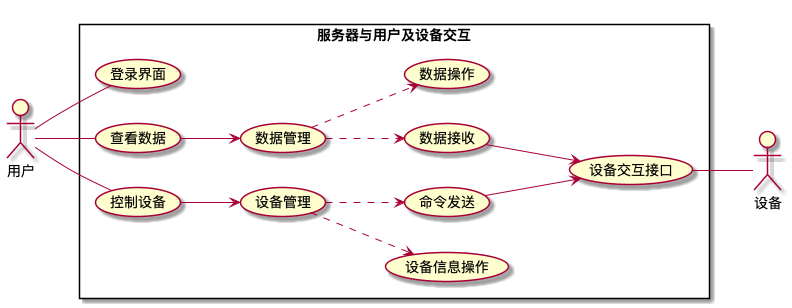

The diagram above was rendered by PlantUML. Its source (embedded in the PNG):
@startuml 服务器与用户及设备交互
left to right direction
skinparam packageStyle rectangle
actor 用户 as user
rectangle 服务器与用户及设备交互{
    user -- (登录界面)
    user -- (查看数据)
    user -- (控制设备)
    (查看数据) --> (数据管理)
    (控制设备) --> (设备管理)
    (数据管理) ..> (数据接收)
    (数据管理) ..> (数据操作)
    (设备管理) ..> (设备信息操作)
    (设备管理) ..> (命令发送)
    (数据接收) --> (设备交互接口)
    (命令发送) --> (设备交互接口)
}
actor 设备 as device
(设备交互接口) -- device
@enduml